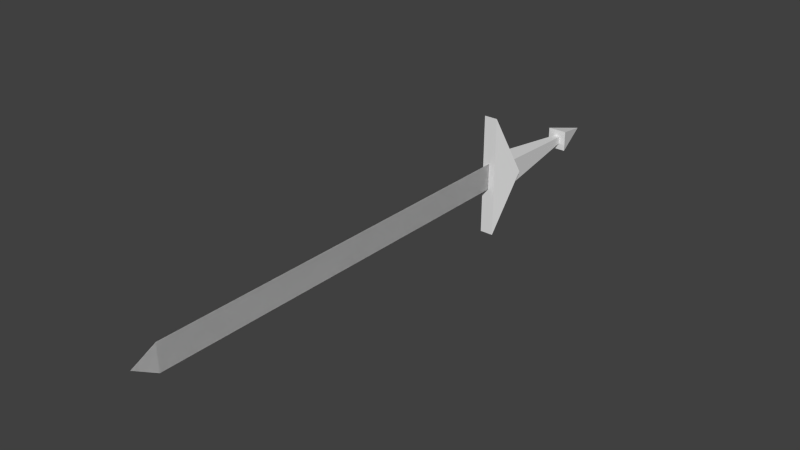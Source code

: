 # Source: kard.blend  (saved by Blender 2.69.0; exported with 4.5.12 LTS)
import bpy
from mathutils import Matrix  # noqa: F401  (used for matrix-valued properties, if any)

bpy.ops.wm.read_factory_settings(use_empty=True)
scene = bpy.context.scene
scene.name = 'Scene'

# ---- collections
col_collection_9 = bpy.data.collections.new('Collection 9'); scene.collection.children.link(col_collection_9)

# ---- world
world_world = bpy.data.worlds.new('World'); scene.world = world_world
world_world.color = (0.05088, 0.05088, 0.05088)
world_world.use_sun_shadow = False
world_world.sun_shadow_jitter_overblur = 0.0
world_world.cycles.sampling_method = 'MANUAL'
world_world.cycles.sample_map_resolution = 256

# ---- meshes
me_mesh_it1_dmspritedef = bpy.data.meshes.new('MESH_IT1_DMSPRITEDEF')
me_mesh_it1_dmspritedef.from_pydata([(-0.03436, -0.2857, 0.2439), (-0.03436, 0.2834, 0.2439), (-0.07708, -0.000867, 0.1085), (0.02839, -0.2857, 0.2439), (0.02839, 0.2834, 0.2439), (0.07099, -0.000867, 0.1085), (-0.002984, -0.000867, -0.5088), (0.04194, 0.04747, -0.3181), (-0.04791, 0.04747, -0.3181), (0.04194, -0.04921, -0.3181), (-0.04791, -0.04921, -0.3181), (-0.03436, -0.2857, 0.2439), (-0.03436, 0.2834, 0.2439), (-0.07708, -0.000867, 0.1085), (0.02839, -0.2857, 0.2439), (0.02839, 0.2834, 0.2439), (0.07099, -0.000867, 0.1085), (-0.002984, -0.000867, -0.5088), (0.04194, 0.04747, -0.3181), (-0.04791, 0.04747, -0.3181), (0.04194, -0.04921, -0.3181), (-0.04791, -0.04921, -0.3181), (-0.03436, -0.2857, 0.2439), (-0.03436, 0.2834, 0.2439), (-0.07708, -0.000867, 0.1085), (0.02839, -0.2857, 0.2439), (0.02839, 0.2834, 0.2439), (0.07099, -0.000867, 0.1085), (-0.002984, -0.000867, -0.5088), (0.04194, 0.04747, -0.3181), (-0.04791, 0.04747, -0.3181), (0.04194, -0.04921, -0.3181), (-0.04791, -0.04921, -0.3181), (-0.002984, -0.000867, -0.5088), (-0.002374, 0.06188, 0.2421), (-0.002374, -0.06361, 0.2421), (-0.002496, 0.06188, 2.124), (-0.002496, -0.06361, 2.124), (-0.002984, 0.005969, 2.237), (-0.002496, 0.06188, 2.124), (-0.002496, -0.06361, 2.124), (-0.0584, 0.06041, 0.148), (-0.002984, -0.000867, -0.4918), (-0.0584, -0.06215, 0.148), (0.05231, 0.06041, 0.148), (0.05231, -0.06215, 0.148), (-0.0584, 0.06041, 0.148), (-0.002984, -0.000867, -0.4918), (-0.0584, -0.06215, 0.148), (0.05231, 0.06041, 0.148), (0.05231, -0.06215, 0.148), (-0.002984, -0.000867, -0.4918), (-0.002984, -0.000867, -0.4918)], [], [(8, 7, 6), (10, 19, 17), (9, 18, 30), (9, 30, 21), (28, 29, 20), (33, 31, 32), (2, 1, 4), (2, 4, 5), (12, 0, 3), (12, 3, 15), (11, 13, 16), (11, 16, 14), (24, 22, 23), (26, 25, 27), (36, 37, 35), (36, 35, 34), (35, 37, 36), (35, 36, 34), (40, 39, 38), (40, 38, 39), (43, 42, 45), (47, 41, 44), (46, 51, 48), (52, 49, 50)])
_uv = me_mesh_it1_dmspritedef.uv_layers.new(name='UVMap')
_uv.uv.foreach_set('vector', [1.0, 1.0, 1.0, 1.0, 1.0, 1.0, 1.0, 1.0, 1.0, 1.0, 1.0, 1.0, 1.0, 1.0, 1.0, 1.0, 1.0, 1.0, 1.0, 1.0, 1.0, 1.0, 1.0, 1.0, 1.0, 1.0, 1.0, 1.0, 1.0, 1.0, 1.0, 1.0, 1.0, 1.0, 1.0, 1.0, 1.0, 1.0, 1.0, 1.0, 1.0, 1.0, 1.0, 1.0, 1.0, 1.0, 1.0, 1.0, 1.0, 1.0, 1.0, 1.0, 1.0, 1.0, 1.0, 1.0, 1.0, 1.0, 1.0, 1.0, 1.0, 1.0, 1.0, 1.0, 1.0, 1.0, 1.0, 1.0, 1.0, 1.0, 1.0, 1.0, 1.0, 1.0, 1.0, 1.0, 1.0, 1.0, 1.0, 1.0, 1.0, 1.0, 1.0, 1.0, 1.0, 0.9414, 0.0, 0.9414, 0.0, 0.0, 1.0, 0.9414, 0.0, 0.0, 1.0, 0.0, 0.0, 0.0, 0.0, 0.9414, 1.0, 0.9414, 0.0, 0.0, 1.0, 0.9414, 1.0, 0.0, 0.0, 0.582, 1.0, 0.582, 0.5547, 1.0, 0.0, 0.582, 0.5547, 1.0, 1.0, 0.582, 1.5, 1.5, 0.5, -0.5, -0.5, 1.5, 0.5, -0.5, 1.5, 1.5, -0.5, 1.5, 1.5, 1.5, 0.5, -0.5, -0.5, 1.5, 0.5, -0.5, 1.5, 1.5, -0.5, 1.5])
me_mesh_it1_dmspritedef.use_remesh_preserve_volume = False
me_mesh_it1_dmspritedef.use_remesh_preserve_attributes = False
me_mesh_it1_dmspritedef.use_mirror_vertex_groups = False
me_mesh_it1_dmspritedef.update()

# ---- objects
ob_mesh_it1_dmspritedef = bpy.data.objects.new('MESH_IT1_DMSPRITEDEF', me_mesh_it1_dmspritedef)

# ---- transforms, parenting, visibility, modifiers, constraints
ob_mesh_it1_dmspritedef.location = (0.0, 0.0, 0.0)
ob_mesh_it1_dmspritedef.rotation_euler = (1.571, -0.0, 0.0)
ob_mesh_it1_dmspritedef.lineart.crease_threshold = 0.0

# ---- collection membership
col_collection_9.objects.link(ob_mesh_it1_dmspritedef)

# ---- scene / render settings (as saved in the file)
scene.frame_start = 1; scene.frame_end = 250; scene.frame_set(29)
scene.render.engine = 'BLENDER_EEVEE_NEXT'
scene.render.image_settings.color_mode = 'RGB'
scene.render.image_settings.compression = 90
scene.render.resolution_percentage = 50
scene.render.dither_intensity = 0.0
scene.cycles.use_denoising = False
scene.cycles.samples = 10
scene.cycles.sampling_pattern = 'TABULATED_SOBOL'
scene.cycles.light_sampling_threshold = 0.0
scene.cycles.use_adaptive_sampling = False
scene.cycles.use_light_tree = False
scene.cycles.blur_glossy = 0.0
scene.cycles.volume_bounces = 1
scene.cycles.pixel_filter_type = 'GAUSSIAN'
scene.cycles.sample_clamp_indirect = 0.0
scene.view_settings.view_transform = 'Standard'
bpy.context.view_layer.update()

# ---- added for rendering (the .blend has no active camera and no usable light): camera, sun
cam_auto = bpy.data.cameras.new('AutoCamera')
cam_auto.lens = 50.0
cam_auto.sensor_width = 36.0
cam_auto.clip_end = 1000.0
ob_auto_camera = bpy.data.objects.new('AutoCamera', cam_auto)
scene.collection.objects.link(ob_auto_camera)
ob_auto_camera.location = (2.59542, -3.98249, 2.07766)
ob_auto_camera.rotation_euler = (1.09748, -7.21219e-08, 0.694738)
scene.camera = ob_auto_camera
light_auto_sun = bpy.data.lights.new('AutoSun', 'SUN')
light_auto_sun.energy = 3.0
light_auto_sun.angle = 0.0523599
ob_auto_sun = bpy.data.objects.new('AutoSun', light_auto_sun)
scene.collection.objects.link(ob_auto_sun)
ob_auto_sun.rotation_euler = (0.872665, 0.174533, 0.523599)
bpy.context.view_layer.update()
